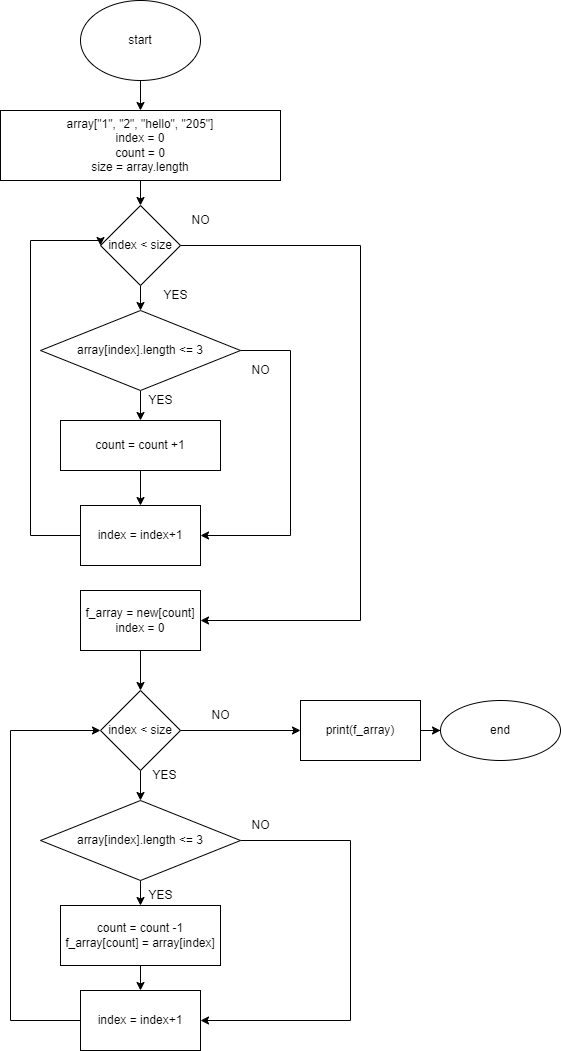

The diagram above was exported from draw.io. Its source (the exported page's mxGraphModel, read from the mxfile embedded in the PNG):
<mxGraphModel dx="1902" dy="996" grid="1" gridSize="10" guides="1" tooltips="1" connect="1" arrows="1" fold="1" page="1" pageScale="1" pageWidth="827" pageHeight="1169" math="0" shadow="0">
  <root>
    <mxCell id="0" />
    <mxCell id="1" parent="0" />
    <mxCell id="1TfY3wGrQKuzvoDBT0t1-3" value="" style="edgeStyle=orthogonalEdgeStyle;rounded=0;orthogonalLoop=1;jettySize=auto;html=1;" parent="1" source="1TfY3wGrQKuzvoDBT0t1-1" target="1TfY3wGrQKuzvoDBT0t1-2" edge="1">
      <mxGeometry relative="1" as="geometry" />
    </mxCell>
    <mxCell id="1TfY3wGrQKuzvoDBT0t1-1" value="start" style="ellipse;whiteSpace=wrap;html=1;" parent="1" vertex="1">
      <mxGeometry x="330" y="80" width="120" height="80" as="geometry" />
    </mxCell>
    <mxCell id="1TfY3wGrQKuzvoDBT0t1-5" value="" style="edgeStyle=orthogonalEdgeStyle;rounded=0;orthogonalLoop=1;jettySize=auto;html=1;" parent="1" source="1TfY3wGrQKuzvoDBT0t1-2" target="1TfY3wGrQKuzvoDBT0t1-4" edge="1">
      <mxGeometry relative="1" as="geometry" />
    </mxCell>
    <mxCell id="1TfY3wGrQKuzvoDBT0t1-2" value="array[&quot;1&quot;, &quot;2&quot;, &quot;hello&quot;, &quot;205&quot;]&lt;br&gt;index = 0&lt;br&gt;count = 0&lt;br&gt;size = array.length&lt;br&gt;" style="shape=parallelogram;perimeter=parallelogramPerimeter;whiteSpace=wrap;html=1;fixedSize=1;size=0;" parent="1" vertex="1">
      <mxGeometry x="250" y="190" width="280" height="70" as="geometry" />
    </mxCell>
    <mxCell id="1TfY3wGrQKuzvoDBT0t1-7" value="" style="edgeStyle=orthogonalEdgeStyle;rounded=0;orthogonalLoop=1;jettySize=auto;html=1;entryX=1;entryY=0.5;entryDx=0;entryDy=0;" parent="1" source="1TfY3wGrQKuzvoDBT0t1-4" target="cSwSHWktiv_RiM_2q7l9-18" edge="1">
      <mxGeometry relative="1" as="geometry">
        <mxPoint x="460" y="720" as="targetPoint" />
        <Array as="points">
          <mxPoint x="610" y="325" />
          <mxPoint x="610" y="700" />
        </Array>
      </mxGeometry>
    </mxCell>
    <mxCell id="1TfY3wGrQKuzvoDBT0t1-12" value="" style="edgeStyle=orthogonalEdgeStyle;rounded=0;orthogonalLoop=1;jettySize=auto;html=1;" parent="1" source="1TfY3wGrQKuzvoDBT0t1-4" target="1TfY3wGrQKuzvoDBT0t1-11" edge="1">
      <mxGeometry relative="1" as="geometry" />
    </mxCell>
    <mxCell id="1TfY3wGrQKuzvoDBT0t1-4" value="index &amp;lt; size" style="rhombus;whiteSpace=wrap;html=1;" parent="1" vertex="1">
      <mxGeometry x="350" y="285" width="80" height="80" as="geometry" />
    </mxCell>
    <mxCell id="1TfY3wGrQKuzvoDBT0t1-8" value="NO" style="text;html=1;align=center;verticalAlign=middle;resizable=0;points=[];autosize=1;strokeColor=none;fillColor=none;" parent="1" vertex="1">
      <mxGeometry x="430" y="285" width="40" height="30" as="geometry" />
    </mxCell>
    <mxCell id="1TfY3wGrQKuzvoDBT0t1-14" value="" style="edgeStyle=orthogonalEdgeStyle;rounded=0;orthogonalLoop=1;jettySize=auto;html=1;" parent="1" source="1TfY3wGrQKuzvoDBT0t1-11" target="1TfY3wGrQKuzvoDBT0t1-13" edge="1">
      <mxGeometry relative="1" as="geometry" />
    </mxCell>
    <mxCell id="q2mL2trDyRfdCpjlK3wK-4" style="edgeStyle=orthogonalEdgeStyle;rounded=0;orthogonalLoop=1;jettySize=auto;html=1;entryX=1;entryY=0.5;entryDx=0;entryDy=0;" parent="1" source="1TfY3wGrQKuzvoDBT0t1-11" target="q2mL2trDyRfdCpjlK3wK-1" edge="1">
      <mxGeometry relative="1" as="geometry">
        <Array as="points">
          <mxPoint x="540" y="430" />
          <mxPoint x="540" y="615" />
        </Array>
      </mxGeometry>
    </mxCell>
    <mxCell id="1TfY3wGrQKuzvoDBT0t1-11" value="array[index].length &amp;lt;= 3" style="rhombus;whiteSpace=wrap;html=1;" parent="1" vertex="1">
      <mxGeometry x="290" y="390" width="200" height="80" as="geometry" />
    </mxCell>
    <mxCell id="q2mL2trDyRfdCpjlK3wK-2" value="" style="edgeStyle=orthogonalEdgeStyle;rounded=0;orthogonalLoop=1;jettySize=auto;html=1;" parent="1" source="1TfY3wGrQKuzvoDBT0t1-13" target="q2mL2trDyRfdCpjlK3wK-1" edge="1">
      <mxGeometry relative="1" as="geometry" />
    </mxCell>
    <mxCell id="1TfY3wGrQKuzvoDBT0t1-13" value="count = count +1" style="whiteSpace=wrap;html=1;" parent="1" vertex="1">
      <mxGeometry x="310" y="500" width="160" height="50" as="geometry" />
    </mxCell>
    <mxCell id="1TfY3wGrQKuzvoDBT0t1-15" value="YES" style="text;html=1;align=center;verticalAlign=middle;resizable=0;points=[];autosize=1;strokeColor=none;fillColor=none;" parent="1" vertex="1">
      <mxGeometry x="400" y="360" width="50" height="30" as="geometry" />
    </mxCell>
    <mxCell id="1TfY3wGrQKuzvoDBT0t1-16" value="YES" style="text;html=1;align=center;verticalAlign=middle;resizable=0;points=[];autosize=1;strokeColor=none;fillColor=none;" parent="1" vertex="1">
      <mxGeometry x="385" y="465" width="50" height="30" as="geometry" />
    </mxCell>
    <mxCell id="1TfY3wGrQKuzvoDBT0t1-17" value="NO" style="text;html=1;align=center;verticalAlign=middle;resizable=0;points=[];autosize=1;strokeColor=none;fillColor=none;" parent="1" vertex="1">
      <mxGeometry x="490" y="435" width="40" height="30" as="geometry" />
    </mxCell>
    <mxCell id="q2mL2trDyRfdCpjlK3wK-3" style="edgeStyle=orthogonalEdgeStyle;rounded=0;orthogonalLoop=1;jettySize=auto;html=1;entryX=0;entryY=0.5;entryDx=0;entryDy=0;" parent="1" source="q2mL2trDyRfdCpjlK3wK-1" target="1TfY3wGrQKuzvoDBT0t1-4" edge="1">
      <mxGeometry relative="1" as="geometry">
        <Array as="points">
          <mxPoint x="280" y="615" />
          <mxPoint x="280" y="320" />
          <mxPoint x="350" y="320" />
        </Array>
      </mxGeometry>
    </mxCell>
    <mxCell id="q2mL2trDyRfdCpjlK3wK-1" value="index = index+1" style="whiteSpace=wrap;html=1;" parent="1" vertex="1">
      <mxGeometry x="330" y="585" width="120" height="60" as="geometry" />
    </mxCell>
    <mxCell id="cSwSHWktiv_RiM_2q7l9-1" value="" style="edgeStyle=orthogonalEdgeStyle;rounded=0;orthogonalLoop=1;jettySize=auto;html=1;" edge="1" parent="1" source="cSwSHWktiv_RiM_2q7l9-3" target="cSwSHWktiv_RiM_2q7l9-5">
      <mxGeometry relative="1" as="geometry">
        <Array as="points">
          <mxPoint x="590" y="810" />
        </Array>
      </mxGeometry>
    </mxCell>
    <mxCell id="cSwSHWktiv_RiM_2q7l9-2" value="" style="edgeStyle=orthogonalEdgeStyle;rounded=0;orthogonalLoop=1;jettySize=auto;html=1;" edge="1" parent="1" source="cSwSHWktiv_RiM_2q7l9-3" target="cSwSHWktiv_RiM_2q7l9-10">
      <mxGeometry relative="1" as="geometry" />
    </mxCell>
    <mxCell id="cSwSHWktiv_RiM_2q7l9-3" value="index &amp;lt; size" style="rhombus;whiteSpace=wrap;html=1;" vertex="1" parent="1">
      <mxGeometry x="350" y="770" width="80" height="80" as="geometry" />
    </mxCell>
    <mxCell id="cSwSHWktiv_RiM_2q7l9-4" value="" style="edgeStyle=orthogonalEdgeStyle;rounded=0;orthogonalLoop=1;jettySize=auto;html=1;" edge="1" parent="1" source="cSwSHWktiv_RiM_2q7l9-5" target="cSwSHWktiv_RiM_2q7l9-7">
      <mxGeometry relative="1" as="geometry">
        <mxPoint x="620" y="1015" as="targetPoint" />
      </mxGeometry>
    </mxCell>
    <mxCell id="cSwSHWktiv_RiM_2q7l9-5" value="print(f_array)" style="whiteSpace=wrap;html=1;" vertex="1" parent="1">
      <mxGeometry x="550" y="780" width="120" height="60" as="geometry" />
    </mxCell>
    <mxCell id="cSwSHWktiv_RiM_2q7l9-6" value="NO" style="text;html=1;align=center;verticalAlign=middle;resizable=0;points=[];autosize=1;strokeColor=none;fillColor=none;" vertex="1" parent="1">
      <mxGeometry x="450" y="780" width="40" height="30" as="geometry" />
    </mxCell>
    <mxCell id="cSwSHWktiv_RiM_2q7l9-7" value="end" style="ellipse;whiteSpace=wrap;html=1;" vertex="1" parent="1">
      <mxGeometry x="690" y="780" width="120" height="60" as="geometry" />
    </mxCell>
    <mxCell id="cSwSHWktiv_RiM_2q7l9-8" value="" style="edgeStyle=orthogonalEdgeStyle;rounded=0;orthogonalLoop=1;jettySize=auto;html=1;" edge="1" parent="1" source="cSwSHWktiv_RiM_2q7l9-10" target="cSwSHWktiv_RiM_2q7l9-12">
      <mxGeometry relative="1" as="geometry" />
    </mxCell>
    <mxCell id="cSwSHWktiv_RiM_2q7l9-9" style="edgeStyle=orthogonalEdgeStyle;rounded=0;orthogonalLoop=1;jettySize=auto;html=1;entryX=1;entryY=0.5;entryDx=0;entryDy=0;" edge="1" parent="1" source="cSwSHWktiv_RiM_2q7l9-10" target="cSwSHWktiv_RiM_2q7l9-17">
      <mxGeometry relative="1" as="geometry">
        <Array as="points">
          <mxPoint x="600" y="920" />
          <mxPoint x="600" y="1100" />
        </Array>
      </mxGeometry>
    </mxCell>
    <mxCell id="cSwSHWktiv_RiM_2q7l9-10" value="array[index].length &amp;lt;= 3" style="rhombus;whiteSpace=wrap;html=1;" vertex="1" parent="1">
      <mxGeometry x="290" y="880" width="200" height="80" as="geometry" />
    </mxCell>
    <mxCell id="cSwSHWktiv_RiM_2q7l9-11" value="" style="edgeStyle=orthogonalEdgeStyle;rounded=0;orthogonalLoop=1;jettySize=auto;html=1;" edge="1" parent="1" source="cSwSHWktiv_RiM_2q7l9-12" target="cSwSHWktiv_RiM_2q7l9-17">
      <mxGeometry relative="1" as="geometry" />
    </mxCell>
    <mxCell id="cSwSHWktiv_RiM_2q7l9-12" value="count = count -1&lt;br&gt;f_array[count] = array[index]" style="whiteSpace=wrap;html=1;" vertex="1" parent="1">
      <mxGeometry x="310" y="985" width="160" height="60" as="geometry" />
    </mxCell>
    <mxCell id="cSwSHWktiv_RiM_2q7l9-13" value="YES" style="text;html=1;align=center;verticalAlign=middle;resizable=0;points=[];autosize=1;strokeColor=none;fillColor=none;" vertex="1" parent="1">
      <mxGeometry x="385" y="960" width="50" height="30" as="geometry" />
    </mxCell>
    <mxCell id="cSwSHWktiv_RiM_2q7l9-14" value="YES" style="text;html=1;align=center;verticalAlign=middle;resizable=0;points=[];autosize=1;strokeColor=none;fillColor=none;" vertex="1" parent="1">
      <mxGeometry x="389" y="840" width="50" height="30" as="geometry" />
    </mxCell>
    <mxCell id="cSwSHWktiv_RiM_2q7l9-15" value="NO" style="text;html=1;align=center;verticalAlign=middle;resizable=0;points=[];autosize=1;strokeColor=none;fillColor=none;" vertex="1" parent="1">
      <mxGeometry x="490" y="890" width="40" height="30" as="geometry" />
    </mxCell>
    <mxCell id="cSwSHWktiv_RiM_2q7l9-16" style="edgeStyle=orthogonalEdgeStyle;rounded=0;orthogonalLoop=1;jettySize=auto;html=1;entryX=0;entryY=0.5;entryDx=0;entryDy=0;" edge="1" parent="1" source="cSwSHWktiv_RiM_2q7l9-17" target="cSwSHWktiv_RiM_2q7l9-3">
      <mxGeometry relative="1" as="geometry">
        <Array as="points">
          <mxPoint x="260" y="1100" />
          <mxPoint x="260" y="810" />
        </Array>
      </mxGeometry>
    </mxCell>
    <mxCell id="cSwSHWktiv_RiM_2q7l9-17" value="index = index+1" style="whiteSpace=wrap;html=1;" vertex="1" parent="1">
      <mxGeometry x="330" y="1070" width="120" height="60" as="geometry" />
    </mxCell>
    <mxCell id="cSwSHWktiv_RiM_2q7l9-20" style="edgeStyle=orthogonalEdgeStyle;rounded=0;orthogonalLoop=1;jettySize=auto;html=1;exitX=0.5;exitY=1;exitDx=0;exitDy=0;entryX=0.5;entryY=0;entryDx=0;entryDy=0;" edge="1" parent="1" source="cSwSHWktiv_RiM_2q7l9-18" target="cSwSHWktiv_RiM_2q7l9-3">
      <mxGeometry relative="1" as="geometry" />
    </mxCell>
    <mxCell id="cSwSHWktiv_RiM_2q7l9-18" value="f_array = new[count]&lt;br&gt;index = 0" style="whiteSpace=wrap;html=1;" vertex="1" parent="1">
      <mxGeometry x="330" y="670" width="120" height="60" as="geometry" />
    </mxCell>
  </root>
</mxGraphModel>